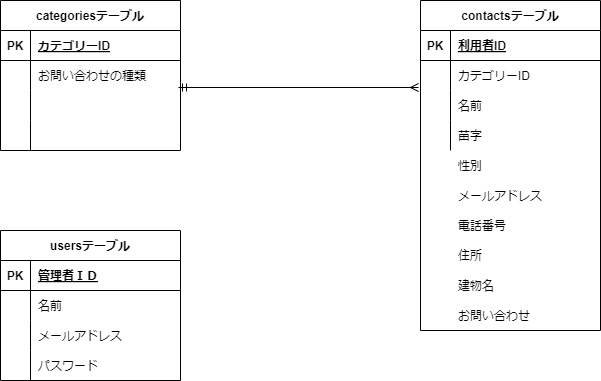

The diagram above was exported from draw.io. Its source (the exported page's mxGraphModel, read from the mxfile embedded in the PNG):
<mxGraphModel dx="1191" dy="779" grid="1" gridSize="10" guides="1" tooltips="1" connect="1" arrows="1" fold="1" page="1" pageScale="1" pageWidth="827" pageHeight="1169" math="0" shadow="0">
  <root>
    <mxCell id="0" />
    <mxCell id="1" parent="0" />
    <mxCell id="3" value="categoriesテーブル" style="shape=table;startSize=30;container=1;collapsible=1;childLayout=tableLayout;fixedRows=1;rowLines=0;fontStyle=1;align=center;resizeLast=1;" vertex="1" parent="1">
      <mxGeometry x="20" y="130" width="180" height="150" as="geometry">
        <mxRectangle x="20" y="130" width="100" height="30" as="alternateBounds" />
      </mxGeometry>
    </mxCell>
    <mxCell id="4" value="" style="shape=tableRow;horizontal=0;startSize=0;swimlaneHead=0;swimlaneBody=0;fillColor=none;collapsible=0;dropTarget=0;points=[[0,0.5],[1,0.5]];portConstraint=eastwest;top=0;left=0;right=0;bottom=1;" vertex="1" parent="3">
      <mxGeometry y="30" width="180" height="30" as="geometry" />
    </mxCell>
    <mxCell id="5" value="PK" style="shape=partialRectangle;connectable=0;fillColor=none;top=0;left=0;bottom=0;right=0;fontStyle=1;overflow=hidden;" vertex="1" parent="4">
      <mxGeometry width="30" height="30" as="geometry">
        <mxRectangle width="30" height="30" as="alternateBounds" />
      </mxGeometry>
    </mxCell>
    <mxCell id="6" value="カテゴリーID" style="shape=partialRectangle;connectable=0;fillColor=none;top=0;left=0;bottom=0;right=0;align=left;spacingLeft=6;fontStyle=5;overflow=hidden;" vertex="1" parent="4">
      <mxGeometry x="30" width="150" height="30" as="geometry">
        <mxRectangle width="150" height="30" as="alternateBounds" />
      </mxGeometry>
    </mxCell>
    <mxCell id="7" value="" style="shape=tableRow;horizontal=0;startSize=0;swimlaneHead=0;swimlaneBody=0;fillColor=none;collapsible=0;dropTarget=0;points=[[0,0.5],[1,0.5]];portConstraint=eastwest;top=0;left=0;right=0;bottom=0;" vertex="1" parent="3">
      <mxGeometry y="60" width="180" height="30" as="geometry" />
    </mxCell>
    <mxCell id="8" value="" style="shape=partialRectangle;connectable=0;fillColor=none;top=0;left=0;bottom=0;right=0;editable=1;overflow=hidden;" vertex="1" parent="7">
      <mxGeometry width="30" height="30" as="geometry">
        <mxRectangle width="30" height="30" as="alternateBounds" />
      </mxGeometry>
    </mxCell>
    <mxCell id="9" value="お問い合わせの種類" style="shape=partialRectangle;connectable=0;fillColor=none;top=0;left=0;bottom=0;right=0;align=left;spacingLeft=6;overflow=hidden;" vertex="1" parent="7">
      <mxGeometry x="30" width="150" height="30" as="geometry">
        <mxRectangle width="150" height="30" as="alternateBounds" />
      </mxGeometry>
    </mxCell>
    <mxCell id="10" value="" style="shape=tableRow;horizontal=0;startSize=0;swimlaneHead=0;swimlaneBody=0;fillColor=none;collapsible=0;dropTarget=0;points=[[0,0.5],[1,0.5]];portConstraint=eastwest;top=0;left=0;right=0;bottom=0;" vertex="1" parent="3">
      <mxGeometry y="90" width="180" height="30" as="geometry" />
    </mxCell>
    <mxCell id="11" value="" style="shape=partialRectangle;connectable=0;fillColor=none;top=0;left=0;bottom=0;right=0;editable=1;overflow=hidden;" vertex="1" parent="10">
      <mxGeometry width="30" height="30" as="geometry">
        <mxRectangle width="30" height="30" as="alternateBounds" />
      </mxGeometry>
    </mxCell>
    <mxCell id="12" value="" style="shape=partialRectangle;connectable=0;fillColor=none;top=0;left=0;bottom=0;right=0;align=left;spacingLeft=6;overflow=hidden;" vertex="1" parent="10">
      <mxGeometry x="30" width="150" height="30" as="geometry">
        <mxRectangle width="150" height="30" as="alternateBounds" />
      </mxGeometry>
    </mxCell>
    <mxCell id="13" value="" style="shape=tableRow;horizontal=0;startSize=0;swimlaneHead=0;swimlaneBody=0;fillColor=none;collapsible=0;dropTarget=0;points=[[0,0.5],[1,0.5]];portConstraint=eastwest;top=0;left=0;right=0;bottom=0;" vertex="1" parent="3">
      <mxGeometry y="120" width="180" height="30" as="geometry" />
    </mxCell>
    <mxCell id="14" value="" style="shape=partialRectangle;connectable=0;fillColor=none;top=0;left=0;bottom=0;right=0;editable=1;overflow=hidden;" vertex="1" parent="13">
      <mxGeometry width="30" height="30" as="geometry">
        <mxRectangle width="30" height="30" as="alternateBounds" />
      </mxGeometry>
    </mxCell>
    <mxCell id="15" value="" style="shape=partialRectangle;connectable=0;fillColor=none;top=0;left=0;bottom=0;right=0;align=left;spacingLeft=6;overflow=hidden;" vertex="1" parent="13">
      <mxGeometry x="30" width="150" height="30" as="geometry">
        <mxRectangle width="150" height="30" as="alternateBounds" />
      </mxGeometry>
    </mxCell>
    <mxCell id="16" value="usersテーブル" style="shape=table;startSize=30;container=1;collapsible=1;childLayout=tableLayout;fixedRows=1;rowLines=0;fontStyle=1;align=center;resizeLast=1;" vertex="1" parent="1">
      <mxGeometry x="20" y="360" width="180" height="150" as="geometry" />
    </mxCell>
    <mxCell id="17" value="" style="shape=tableRow;horizontal=0;startSize=0;swimlaneHead=0;swimlaneBody=0;fillColor=none;collapsible=0;dropTarget=0;points=[[0,0.5],[1,0.5]];portConstraint=eastwest;top=0;left=0;right=0;bottom=1;" vertex="1" parent="16">
      <mxGeometry y="30" width="180" height="30" as="geometry" />
    </mxCell>
    <mxCell id="18" value="PK" style="shape=partialRectangle;connectable=0;fillColor=none;top=0;left=0;bottom=0;right=0;fontStyle=1;overflow=hidden;" vertex="1" parent="17">
      <mxGeometry width="30" height="30" as="geometry">
        <mxRectangle width="30" height="30" as="alternateBounds" />
      </mxGeometry>
    </mxCell>
    <mxCell id="19" value="管理者ＩＤ" style="shape=partialRectangle;connectable=0;fillColor=none;top=0;left=0;bottom=0;right=0;align=left;spacingLeft=6;fontStyle=5;overflow=hidden;" vertex="1" parent="17">
      <mxGeometry x="30" width="150" height="30" as="geometry">
        <mxRectangle width="150" height="30" as="alternateBounds" />
      </mxGeometry>
    </mxCell>
    <mxCell id="20" value="" style="shape=tableRow;horizontal=0;startSize=0;swimlaneHead=0;swimlaneBody=0;fillColor=none;collapsible=0;dropTarget=0;points=[[0,0.5],[1,0.5]];portConstraint=eastwest;top=0;left=0;right=0;bottom=0;" vertex="1" parent="16">
      <mxGeometry y="60" width="180" height="30" as="geometry" />
    </mxCell>
    <mxCell id="21" value="" style="shape=partialRectangle;connectable=0;fillColor=none;top=0;left=0;bottom=0;right=0;editable=1;overflow=hidden;" vertex="1" parent="20">
      <mxGeometry width="30" height="30" as="geometry">
        <mxRectangle width="30" height="30" as="alternateBounds" />
      </mxGeometry>
    </mxCell>
    <mxCell id="22" value="名前" style="shape=partialRectangle;connectable=0;fillColor=none;top=0;left=0;bottom=0;right=0;align=left;spacingLeft=6;overflow=hidden;" vertex="1" parent="20">
      <mxGeometry x="30" width="150" height="30" as="geometry">
        <mxRectangle width="150" height="30" as="alternateBounds" />
      </mxGeometry>
    </mxCell>
    <mxCell id="23" value="" style="shape=tableRow;horizontal=0;startSize=0;swimlaneHead=0;swimlaneBody=0;fillColor=none;collapsible=0;dropTarget=0;points=[[0,0.5],[1,0.5]];portConstraint=eastwest;top=0;left=0;right=0;bottom=0;" vertex="1" parent="16">
      <mxGeometry y="90" width="180" height="30" as="geometry" />
    </mxCell>
    <mxCell id="24" value="" style="shape=partialRectangle;connectable=0;fillColor=none;top=0;left=0;bottom=0;right=0;editable=1;overflow=hidden;" vertex="1" parent="23">
      <mxGeometry width="30" height="30" as="geometry">
        <mxRectangle width="30" height="30" as="alternateBounds" />
      </mxGeometry>
    </mxCell>
    <mxCell id="25" value="メールアドレス" style="shape=partialRectangle;connectable=0;fillColor=none;top=0;left=0;bottom=0;right=0;align=left;spacingLeft=6;overflow=hidden;" vertex="1" parent="23">
      <mxGeometry x="30" width="150" height="30" as="geometry">
        <mxRectangle width="150" height="30" as="alternateBounds" />
      </mxGeometry>
    </mxCell>
    <mxCell id="26" value="" style="shape=tableRow;horizontal=0;startSize=0;swimlaneHead=0;swimlaneBody=0;fillColor=none;collapsible=0;dropTarget=0;points=[[0,0.5],[1,0.5]];portConstraint=eastwest;top=0;left=0;right=0;bottom=0;" vertex="1" parent="16">
      <mxGeometry y="120" width="180" height="30" as="geometry" />
    </mxCell>
    <mxCell id="27" value="" style="shape=partialRectangle;connectable=0;fillColor=none;top=0;left=0;bottom=0;right=0;editable=1;overflow=hidden;" vertex="1" parent="26">
      <mxGeometry width="30" height="30" as="geometry">
        <mxRectangle width="30" height="30" as="alternateBounds" />
      </mxGeometry>
    </mxCell>
    <mxCell id="28" value="パスワード" style="shape=partialRectangle;connectable=0;fillColor=none;top=0;left=0;bottom=0;right=0;align=left;spacingLeft=6;overflow=hidden;" vertex="1" parent="26">
      <mxGeometry x="30" width="150" height="30" as="geometry">
        <mxRectangle width="150" height="30" as="alternateBounds" />
      </mxGeometry>
    </mxCell>
    <mxCell id="29" value="contactsテーブル" style="shape=table;startSize=30;container=1;collapsible=1;childLayout=tableLayout;fixedRows=1;rowLines=0;fontStyle=1;align=center;resizeLast=1;strokeColor=#000000;fillStyle=auto;" vertex="1" parent="1">
      <mxGeometry x="440" y="130" width="180" height="330" as="geometry" />
    </mxCell>
    <mxCell id="30" value="" style="shape=tableRow;horizontal=0;startSize=0;swimlaneHead=0;swimlaneBody=0;fillColor=none;collapsible=0;dropTarget=0;points=[[0,0.5],[1,0.5]];portConstraint=eastwest;top=0;left=0;right=0;bottom=1;" vertex="1" parent="29">
      <mxGeometry y="30" width="180" height="30" as="geometry" />
    </mxCell>
    <mxCell id="31" value="PK" style="shape=partialRectangle;connectable=0;fillColor=none;top=0;left=0;bottom=0;right=0;fontStyle=1;overflow=hidden;" vertex="1" parent="30">
      <mxGeometry width="30" height="30" as="geometry">
        <mxRectangle width="30" height="30" as="alternateBounds" />
      </mxGeometry>
    </mxCell>
    <mxCell id="32" value="利用者ID" style="shape=partialRectangle;connectable=0;fillColor=none;top=0;left=0;bottom=0;right=0;align=left;spacingLeft=6;fontStyle=5;overflow=hidden;" vertex="1" parent="30">
      <mxGeometry x="30" width="150" height="30" as="geometry">
        <mxRectangle width="150" height="30" as="alternateBounds" />
      </mxGeometry>
    </mxCell>
    <mxCell id="33" value="" style="shape=tableRow;horizontal=0;startSize=0;swimlaneHead=0;swimlaneBody=0;fillColor=none;collapsible=0;dropTarget=0;points=[[0,0.5],[1,0.5]];portConstraint=eastwest;top=0;left=0;right=0;bottom=0;" vertex="1" parent="29">
      <mxGeometry y="60" width="180" height="30" as="geometry" />
    </mxCell>
    <mxCell id="34" value="" style="shape=partialRectangle;connectable=0;fillColor=none;top=0;left=0;bottom=0;right=0;editable=1;overflow=hidden;" vertex="1" parent="33">
      <mxGeometry width="30" height="30" as="geometry">
        <mxRectangle width="30" height="30" as="alternateBounds" />
      </mxGeometry>
    </mxCell>
    <mxCell id="35" value="カテゴリーID" style="shape=partialRectangle;connectable=0;fillColor=none;top=0;left=0;bottom=0;right=0;align=left;spacingLeft=6;overflow=hidden;" vertex="1" parent="33">
      <mxGeometry x="30" width="150" height="30" as="geometry">
        <mxRectangle width="150" height="30" as="alternateBounds" />
      </mxGeometry>
    </mxCell>
    <mxCell id="36" value="" style="shape=tableRow;horizontal=0;startSize=0;swimlaneHead=0;swimlaneBody=0;fillColor=none;collapsible=0;dropTarget=0;points=[[0,0.5],[1,0.5]];portConstraint=eastwest;top=0;left=0;right=0;bottom=0;" vertex="1" parent="29">
      <mxGeometry y="90" width="180" height="30" as="geometry" />
    </mxCell>
    <mxCell id="37" value="" style="shape=partialRectangle;connectable=0;fillColor=none;top=0;left=0;bottom=0;right=0;editable=1;overflow=hidden;" vertex="1" parent="36">
      <mxGeometry width="30" height="30" as="geometry">
        <mxRectangle width="30" height="30" as="alternateBounds" />
      </mxGeometry>
    </mxCell>
    <mxCell id="38" value="名前" style="shape=partialRectangle;connectable=0;fillColor=none;top=0;left=0;bottom=0;right=0;align=left;spacingLeft=6;overflow=hidden;" vertex="1" parent="36">
      <mxGeometry x="30" width="150" height="30" as="geometry">
        <mxRectangle width="150" height="30" as="alternateBounds" />
      </mxGeometry>
    </mxCell>
    <mxCell id="39" value="" style="shape=tableRow;horizontal=0;startSize=0;swimlaneHead=0;swimlaneBody=0;fillColor=none;collapsible=0;dropTarget=0;points=[[0,0.5],[1,0.5]];portConstraint=eastwest;top=0;left=0;right=0;bottom=0;" vertex="1" parent="29">
      <mxGeometry y="120" width="180" height="30" as="geometry" />
    </mxCell>
    <mxCell id="40" value="" style="shape=partialRectangle;connectable=0;fillColor=none;top=0;left=0;bottom=0;right=0;editable=1;overflow=hidden;" vertex="1" parent="39">
      <mxGeometry width="30" height="30" as="geometry">
        <mxRectangle width="30" height="30" as="alternateBounds" />
      </mxGeometry>
    </mxCell>
    <mxCell id="41" value="苗字" style="shape=partialRectangle;connectable=0;fillColor=none;top=0;left=0;bottom=0;right=0;align=left;spacingLeft=6;overflow=hidden;" vertex="1" parent="39">
      <mxGeometry x="30" width="150" height="30" as="geometry">
        <mxRectangle width="150" height="30" as="alternateBounds" />
      </mxGeometry>
    </mxCell>
    <mxCell id="42" value="" style="fontSize=12;html=1;endArrow=ERmany;entryX=-0.011;entryY=-0.1;entryDx=0;entryDy=0;entryPerimeter=0;exitX=0.989;exitY=-0.1;exitDx=0;exitDy=0;exitPerimeter=0;endFill=0;startArrow=ERmandOne;startFill=0;" edge="1" parent="1" source="10" target="36">
      <mxGeometry width="100" height="100" relative="1" as="geometry">
        <mxPoint x="250" y="255" as="sourcePoint" />
        <mxPoint x="430" y="220" as="targetPoint" />
      </mxGeometry>
    </mxCell>
    <mxCell id="43" value="性別" style="shape=partialRectangle;connectable=0;fillColor=none;top=0;left=0;bottom=0;right=0;align=left;spacingLeft=6;overflow=hidden;" vertex="1" parent="1">
      <mxGeometry x="470" y="280" width="150" height="30" as="geometry">
        <mxRectangle width="150" height="30" as="alternateBounds" />
      </mxGeometry>
    </mxCell>
    <mxCell id="44" value="メールアドレス" style="shape=partialRectangle;connectable=0;fillColor=none;top=0;left=0;bottom=0;right=0;align=left;spacingLeft=6;overflow=hidden;" vertex="1" parent="1">
      <mxGeometry x="470" y="310" width="150" height="30" as="geometry">
        <mxRectangle width="150" height="30" as="alternateBounds" />
      </mxGeometry>
    </mxCell>
    <mxCell id="45" value="電話番号" style="shape=partialRectangle;connectable=0;fillColor=none;top=0;left=0;bottom=0;right=0;align=left;spacingLeft=6;overflow=hidden;" vertex="1" parent="1">
      <mxGeometry x="470" y="340" width="150" height="30" as="geometry">
        <mxRectangle width="150" height="30" as="alternateBounds" />
      </mxGeometry>
    </mxCell>
    <mxCell id="46" value="住所" style="shape=partialRectangle;connectable=0;fillColor=none;top=0;left=0;bottom=0;right=0;align=left;spacingLeft=6;overflow=hidden;" vertex="1" parent="1">
      <mxGeometry x="470" y="370" width="150" height="30" as="geometry">
        <mxRectangle width="150" height="30" as="alternateBounds" />
      </mxGeometry>
    </mxCell>
    <mxCell id="47" value="建物名" style="shape=partialRectangle;connectable=0;fillColor=none;top=0;left=0;bottom=0;right=0;align=left;spacingLeft=6;overflow=hidden;" vertex="1" parent="1">
      <mxGeometry x="470" y="400" width="150" height="30" as="geometry">
        <mxRectangle width="150" height="30" as="alternateBounds" />
      </mxGeometry>
    </mxCell>
    <mxCell id="48" value="お問い合わせ" style="shape=partialRectangle;connectable=0;fillColor=none;top=0;left=0;bottom=0;right=0;align=left;spacingLeft=6;overflow=hidden;" vertex="1" parent="1">
      <mxGeometry x="470" y="430" width="150" height="30" as="geometry">
        <mxRectangle width="150" height="30" as="alternateBounds" />
      </mxGeometry>
    </mxCell>
  </root>
</mxGraphModel>